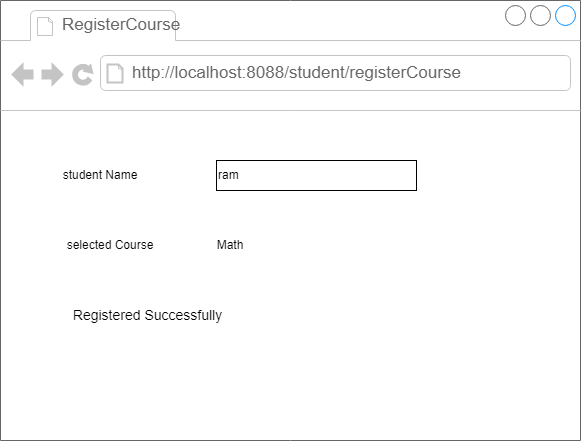

The diagram above was exported from draw.io. Its source (the exported page's mxGraphModel, read from the mxfile embedded in the PNG):
<mxGraphModel dx="1163" dy="402" grid="1" gridSize="10" guides="1" tooltips="1" connect="1" arrows="1" fold="1" page="1" pageScale="1" pageWidth="827" pageHeight="1169" math="0" shadow="0">
  <root>
    <mxCell id="Z5PWSXNrqOppM1mWRBn7-0" />
    <mxCell id="Z5PWSXNrqOppM1mWRBn7-1" parent="Z5PWSXNrqOppM1mWRBn7-0" />
    <mxCell id="GTlqcIyd59p4VWD24xKP-0" value="" style="strokeWidth=1;shadow=0;dashed=0;align=center;html=1;shape=mxgraph.mockup.containers.browserWindow;rSize=0;strokeColor=#666666;strokeColor2=#008cff;strokeColor3=#c4c4c4;mainText=,;recursiveResize=0;" parent="Z5PWSXNrqOppM1mWRBn7-1" vertex="1">
      <mxGeometry x="124" y="60" width="580" height="440" as="geometry" />
    </mxCell>
    <mxCell id="GTlqcIyd59p4VWD24xKP-1" value="RegisterCourse" style="strokeWidth=1;shadow=0;dashed=0;align=center;html=1;shape=mxgraph.mockup.containers.anchor;fontSize=17;fontColor=#666666;align=left;" parent="GTlqcIyd59p4VWD24xKP-0" vertex="1">
      <mxGeometry x="60" y="12" width="170" height="26" as="geometry" />
    </mxCell>
    <mxCell id="GTlqcIyd59p4VWD24xKP-2" value="http://localhost:8088/student/registerCourse" style="strokeWidth=1;shadow=0;dashed=0;align=center;html=1;shape=mxgraph.mockup.containers.anchor;rSize=0;fontSize=17;fontColor=#666666;align=left;" parent="GTlqcIyd59p4VWD24xKP-0" vertex="1">
      <mxGeometry x="130" y="60" width="350" height="26" as="geometry" />
    </mxCell>
    <mxCell id="8k3iT8fsnGEjUhfAlICp-3" value="student Name" style="text;html=1;strokeColor=none;fillColor=none;align=center;verticalAlign=middle;whiteSpace=wrap;rounded=0;" parent="GTlqcIyd59p4VWD24xKP-0" vertex="1">
      <mxGeometry x="60" y="160" width="80" height="30" as="geometry" />
    </mxCell>
    <mxCell id="8k3iT8fsnGEjUhfAlICp-4" value="ram" style="rounded=0;whiteSpace=wrap;html=1;align=left;" parent="GTlqcIyd59p4VWD24xKP-0" vertex="1">
      <mxGeometry x="216" y="160" width="200" height="30" as="geometry" />
    </mxCell>
    <mxCell id="8k3iT8fsnGEjUhfAlICp-15" value="selected Course" style="text;html=1;strokeColor=none;fillColor=none;align=center;verticalAlign=middle;whiteSpace=wrap;rounded=0;" parent="GTlqcIyd59p4VWD24xKP-0" vertex="1">
      <mxGeometry x="60" y="230" width="100" height="30" as="geometry" />
    </mxCell>
    <mxCell id="8k3iT8fsnGEjUhfAlICp-16" value="Math" style="text;html=1;strokeColor=none;fillColor=none;align=center;verticalAlign=middle;whiteSpace=wrap;rounded=0;" parent="GTlqcIyd59p4VWD24xKP-0" vertex="1">
      <mxGeometry x="200" y="230" width="60" height="30" as="geometry" />
    </mxCell>
    <mxCell id="EnjWQWO8o3S-1mbG-9K0-0" value="&lt;font style=&quot;font-size: 14px&quot;&gt;Registered Successfully&lt;/font&gt;" style="text;html=1;strokeColor=none;fillColor=none;align=center;verticalAlign=middle;whiteSpace=wrap;rounded=0;" parent="GTlqcIyd59p4VWD24xKP-0" vertex="1">
      <mxGeometry x="65" y="300" width="165" height="30" as="geometry" />
    </mxCell>
  </root>
</mxGraphModel>